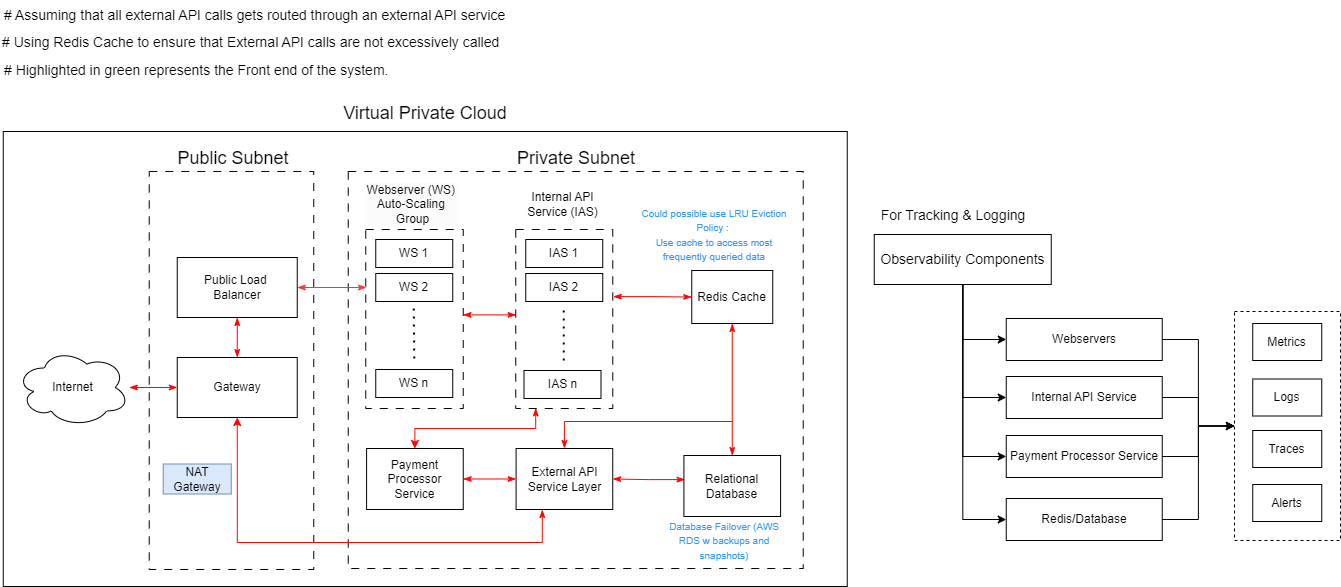

The diagram above was exported from draw.io. Its source (the exported page's mxGraphModel, read from the mxfile embedded in the PNG):
<mxGraphModel dx="1369" dy="1156" grid="0" gridSize="10" guides="1" tooltips="1" connect="1" arrows="1" fold="1" page="1" pageScale="1" pageWidth="1700" pageHeight="1100" background="#ffffff" math="0" shadow="0">
  <root>
    <mxCell id="0" />
    <mxCell id="1" parent="0" />
    <mxCell id="CX-bVfhsecarb45vtOpS-75" value="" style="rounded=0;whiteSpace=wrap;html=1;" vertex="1" parent="1">
      <mxGeometry x="59.75" y="607" width="844" height="455" as="geometry" />
    </mxCell>
    <mxCell id="CX-bVfhsecarb45vtOpS-67" value="" style="rounded=0;whiteSpace=wrap;html=1;dashed=1;" vertex="1" parent="1">
      <mxGeometry x="1291" y="787" width="106" height="229" as="geometry" />
    </mxCell>
    <mxCell id="CX-bVfhsecarb45vtOpS-6" value="" style="rounded=0;whiteSpace=wrap;html=1;dashed=1;dashPattern=8 8;" vertex="1" parent="1">
      <mxGeometry x="205.75" y="647" width="164.5" height="398" as="geometry" />
    </mxCell>
    <mxCell id="CX-bVfhsecarb45vtOpS-1" value="Public Load&amp;nbsp;&lt;div&gt;Balancer&lt;/div&gt;" style="rounded=0;whiteSpace=wrap;html=1;" vertex="1" parent="1">
      <mxGeometry x="233.75" y="733" width="120" height="60" as="geometry" />
    </mxCell>
    <mxCell id="CX-bVfhsecarb45vtOpS-4" style="edgeStyle=orthogonalEdgeStyle;rounded=0;orthogonalLoop=1;jettySize=auto;html=1;entryX=0;entryY=0.5;entryDx=0;entryDy=0;startArrow=classicThin;startFill=1;endArrow=classicThin;endFill=1;strokeColor=#FF0300;" edge="1" parent="1" source="CX-bVfhsecarb45vtOpS-2" target="CX-bVfhsecarb45vtOpS-3">
      <mxGeometry relative="1" as="geometry" />
    </mxCell>
    <mxCell id="CX-bVfhsecarb45vtOpS-2" value="Internet" style="ellipse;shape=cloud;whiteSpace=wrap;html=1;" vertex="1" parent="1">
      <mxGeometry x="72.75" y="824" width="113" height="78" as="geometry" />
    </mxCell>
    <mxCell id="CX-bVfhsecarb45vtOpS-5" style="edgeStyle=orthogonalEdgeStyle;rounded=0;orthogonalLoop=1;jettySize=auto;html=1;entryX=0.5;entryY=1;entryDx=0;entryDy=0;startArrow=classicThin;startFill=1;endArrow=classicThin;endFill=1;strokeColor=#FF0300;" edge="1" parent="1" source="CX-bVfhsecarb45vtOpS-3" target="CX-bVfhsecarb45vtOpS-1">
      <mxGeometry relative="1" as="geometry" />
    </mxCell>
    <mxCell id="CX-bVfhsecarb45vtOpS-3" value="Gateway" style="rounded=0;whiteSpace=wrap;html=1;" vertex="1" parent="1">
      <mxGeometry x="233.75" y="833" width="120" height="60" as="geometry" />
    </mxCell>
    <mxCell id="CX-bVfhsecarb45vtOpS-7" value="" style="rounded=0;whiteSpace=wrap;html=1;dashed=1;dashPattern=8 8;" vertex="1" parent="1">
      <mxGeometry x="404.75" y="647" width="455" height="397" as="geometry" />
    </mxCell>
    <mxCell id="CX-bVfhsecarb45vtOpS-8" value="" style="rounded=0;whiteSpace=wrap;html=1;dashed=1;dashPattern=8 8;" vertex="1" parent="1">
      <mxGeometry x="422.25" y="705" width="97.5" height="179" as="geometry" />
    </mxCell>
    <mxCell id="CX-bVfhsecarb45vtOpS-9" value="&lt;br&gt;&lt;span style=&quot;color: rgb(0, 0, 0); font-family: Helvetica; font-size: 12px; font-style: normal; font-variant-ligatures: normal; font-variant-caps: normal; font-weight: 400; letter-spacing: normal; orphans: 2; text-align: center; text-indent: 0px; text-transform: none; widows: 2; word-spacing: 0px; -webkit-text-stroke-width: 0px; white-space: normal; background-color: rgb(251, 251, 251); text-decoration-thickness: initial; text-decoration-style: initial; text-decoration-color: initial; float: none; display: inline !important;&quot;&gt;Webserver (WS)&amp;nbsp;&lt;/span&gt;&lt;div style=&quot;forced-color-adjust: none; color: rgb(0, 0, 0); font-family: Helvetica; font-size: 12px; font-style: normal; font-variant-ligatures: normal; font-variant-caps: normal; font-weight: 400; letter-spacing: normal; orphans: 2; text-align: center; text-indent: 0px; text-transform: none; widows: 2; word-spacing: 0px; -webkit-text-stroke-width: 0px; white-space: normal; background-color: rgb(251, 251, 251); text-decoration-thickness: initial; text-decoration-style: initial; text-decoration-color: initial;&quot;&gt;Auto-Scaling&amp;nbsp;&lt;/div&gt;&lt;div style=&quot;forced-color-adjust: none; color: rgb(0, 0, 0); font-family: Helvetica; font-size: 12px; font-style: normal; font-variant-ligatures: normal; font-variant-caps: normal; font-weight: 400; letter-spacing: normal; orphans: 2; text-align: center; text-indent: 0px; text-transform: none; widows: 2; word-spacing: 0px; -webkit-text-stroke-width: 0px; white-space: normal; background-color: rgb(251, 251, 251); text-decoration-thickness: initial; text-decoration-style: initial; text-decoration-color: initial;&quot;&gt;Group&lt;/div&gt;&lt;div&gt;&lt;br/&gt;&lt;/div&gt;" style="text;html=1;align=center;verticalAlign=middle;whiteSpace=wrap;rounded=0;" vertex="1" parent="1">
      <mxGeometry x="418.75" y="665" width="100.5" height="30" as="geometry" />
    </mxCell>
    <mxCell id="CX-bVfhsecarb45vtOpS-10" value="WS 1" style="rounded=0;whiteSpace=wrap;html=1;" vertex="1" parent="1">
      <mxGeometry x="432.25" y="715" width="77" height="28" as="geometry" />
    </mxCell>
    <mxCell id="CX-bVfhsecarb45vtOpS-11" value="WS 2" style="rounded=0;whiteSpace=wrap;html=1;" vertex="1" parent="1">
      <mxGeometry x="432.25" y="749" width="77" height="28" as="geometry" />
    </mxCell>
    <mxCell id="CX-bVfhsecarb45vtOpS-15" value="" style="endArrow=none;dashed=1;html=1;dashPattern=1 3;strokeWidth=2;rounded=0;" edge="1" parent="1">
      <mxGeometry width="50" height="50" relative="1" as="geometry">
        <mxPoint x="470.75" y="834" as="sourcePoint" />
        <mxPoint x="470.25" y="784" as="targetPoint" />
      </mxGeometry>
    </mxCell>
    <mxCell id="CX-bVfhsecarb45vtOpS-16" value="WS n" style="rounded=0;whiteSpace=wrap;html=1;" vertex="1" parent="1">
      <mxGeometry x="432.25" y="845" width="77" height="28" as="geometry" />
    </mxCell>
    <mxCell id="CX-bVfhsecarb45vtOpS-26" style="edgeStyle=orthogonalEdgeStyle;rounded=0;orthogonalLoop=1;jettySize=auto;html=1;entryX=0;entryY=0.5;entryDx=0;entryDy=0;exitX=1.005;exitY=0.375;exitDx=0;exitDy=0;exitPerimeter=0;strokeColor=#FF0300;startArrow=classicThin;startFill=1;endArrow=classicThin;endFill=1;" edge="1" parent="1" source="CX-bVfhsecarb45vtOpS-17" target="CX-bVfhsecarb45vtOpS-23">
      <mxGeometry relative="1" as="geometry" />
    </mxCell>
    <mxCell id="CX-bVfhsecarb45vtOpS-32" style="edgeStyle=orthogonalEdgeStyle;rounded=0;orthogonalLoop=1;jettySize=auto;html=1;entryX=0.5;entryY=0;entryDx=0;entryDy=0;exitX=0.206;exitY=0.997;exitDx=0;exitDy=0;startArrow=classicThin;startFill=1;strokeColor=#FF0300;exitPerimeter=0;" edge="1" parent="1" source="CX-bVfhsecarb45vtOpS-17" target="CX-bVfhsecarb45vtOpS-31">
      <mxGeometry relative="1" as="geometry" />
    </mxCell>
    <mxCell id="CX-bVfhsecarb45vtOpS-28" style="edgeStyle=orthogonalEdgeStyle;rounded=0;orthogonalLoop=1;jettySize=auto;html=1;entryX=0.5;entryY=0;entryDx=0;entryDy=0;startArrow=classicThin;startFill=1;endArrow=classicThin;endFill=1;strokeColor=#FF0300;" edge="1" parent="1" source="CX-bVfhsecarb45vtOpS-23" target="CX-bVfhsecarb45vtOpS-27">
      <mxGeometry relative="1" as="geometry" />
    </mxCell>
    <mxCell id="CX-bVfhsecarb45vtOpS-23" value="Redis Cache" style="rounded=0;whiteSpace=wrap;html=1;" vertex="1" parent="1">
      <mxGeometry x="748.25" y="746" width="81" height="53" as="geometry" />
    </mxCell>
    <mxCell id="CX-bVfhsecarb45vtOpS-24" value="" style="endArrow=classicThin;startArrow=classicThin;html=1;rounded=0;exitX=0.998;exitY=0.477;exitDx=0;exitDy=0;exitPerimeter=0;startFill=1;endFill=1;strokeColor=#FF0300;entryX=0.003;entryY=0.477;entryDx=0;entryDy=0;entryPerimeter=0;" edge="1" parent="1" source="CX-bVfhsecarb45vtOpS-8" target="CX-bVfhsecarb45vtOpS-17">
      <mxGeometry width="50" height="50" relative="1" as="geometry">
        <mxPoint x="477.75" y="847" as="sourcePoint" />
        <mxPoint x="549.75" y="801" as="targetPoint" />
      </mxGeometry>
    </mxCell>
    <mxCell id="CX-bVfhsecarb45vtOpS-25" style="edgeStyle=orthogonalEdgeStyle;rounded=0;orthogonalLoop=1;jettySize=auto;html=1;entryX=0.008;entryY=0.324;entryDx=0;entryDy=0;entryPerimeter=0;endArrow=classicThin;endFill=1;startArrow=classicThin;startFill=1;strokeColor=#FF3333;" edge="1" parent="1" source="CX-bVfhsecarb45vtOpS-1" target="CX-bVfhsecarb45vtOpS-8">
      <mxGeometry relative="1" as="geometry" />
    </mxCell>
    <mxCell id="CX-bVfhsecarb45vtOpS-30" style="edgeStyle=orthogonalEdgeStyle;rounded=0;orthogonalLoop=1;jettySize=auto;html=1;entryX=1;entryY=0.5;entryDx=0;entryDy=0;startArrow=classicThin;startFill=1;endArrow=classicThin;endFill=1;strokeColor=#FF0300;exitX=0.012;exitY=0.395;exitDx=0;exitDy=0;exitPerimeter=0;" edge="1" parent="1" source="CX-bVfhsecarb45vtOpS-27" target="CX-bVfhsecarb45vtOpS-29">
      <mxGeometry relative="1" as="geometry" />
    </mxCell>
    <mxCell id="CX-bVfhsecarb45vtOpS-27" value="Relational Database" style="rounded=0;whiteSpace=wrap;html=1;" vertex="1" parent="1">
      <mxGeometry x="740.42" y="931" width="96.66" height="61" as="geometry" />
    </mxCell>
    <mxCell id="CX-bVfhsecarb45vtOpS-34" style="edgeStyle=orthogonalEdgeStyle;rounded=0;orthogonalLoop=1;jettySize=auto;html=1;entryX=0.5;entryY=1;entryDx=0;entryDy=0;startArrow=classicThin;startFill=1;strokeColor=#FF0300;" edge="1" parent="1" source="CX-bVfhsecarb45vtOpS-29" target="CX-bVfhsecarb45vtOpS-3">
      <mxGeometry relative="1" as="geometry">
        <Array as="points">
          <mxPoint x="598.75" y="1018" />
          <mxPoint x="293.75" y="1018" />
        </Array>
      </mxGeometry>
    </mxCell>
    <mxCell id="CX-bVfhsecarb45vtOpS-37" style="edgeStyle=orthogonalEdgeStyle;rounded=0;orthogonalLoop=1;jettySize=auto;html=1;exitX=0.5;exitY=0;exitDx=0;exitDy=0;endArrow=none;startFill=1;strokeColor=#FF0300;startArrow=classicThin;" edge="1" parent="1" source="CX-bVfhsecarb45vtOpS-29">
      <mxGeometry relative="1" as="geometry">
        <mxPoint x="788.75" y="897" as="targetPoint" />
        <Array as="points">
          <mxPoint x="620.75" y="897" />
        </Array>
      </mxGeometry>
    </mxCell>
    <mxCell id="CX-bVfhsecarb45vtOpS-29" value="External API Service Layer" style="rounded=0;whiteSpace=wrap;html=1;" vertex="1" parent="1">
      <mxGeometry x="572.5899999999999" y="924" width="96.66" height="61" as="geometry" />
    </mxCell>
    <mxCell id="CX-bVfhsecarb45vtOpS-33" style="edgeStyle=orthogonalEdgeStyle;rounded=0;orthogonalLoop=1;jettySize=auto;html=1;entryX=0;entryY=0.5;entryDx=0;entryDy=0;startArrow=classicThin;startFill=1;endArrow=classicThin;endFill=1;strokeColor=#FF0300;" edge="1" parent="1" source="CX-bVfhsecarb45vtOpS-31" target="CX-bVfhsecarb45vtOpS-29">
      <mxGeometry relative="1" as="geometry" />
    </mxCell>
    <mxCell id="CX-bVfhsecarb45vtOpS-31" value="Payment Processor Service" style="rounded=0;whiteSpace=wrap;html=1;" vertex="1" parent="1">
      <mxGeometry x="423.0899999999999" y="924" width="96.66" height="61" as="geometry" />
    </mxCell>
    <mxCell id="CX-bVfhsecarb45vtOpS-35" value="&lt;font style=&quot;font-size: 10px; color: rgb(51, 153, 255);&quot;&gt;Database Failover (AWS RDS w backups and snapshots)&lt;/font&gt;" style="text;html=1;align=center;verticalAlign=middle;whiteSpace=wrap;rounded=0;" vertex="1" parent="1">
      <mxGeometry x="716.75" y="1001" width="128" height="30" as="geometry" />
    </mxCell>
    <mxCell id="CX-bVfhsecarb45vtOpS-36" value="&lt;font style=&quot;font-size: 10px; color: rgb(51, 153, 255);&quot;&gt;Could possible use LRU Eviction Policy :&amp;nbsp;&lt;/font&gt;&lt;div&gt;&lt;font style=&quot;font-size: 10px; color: rgb(51, 153, 255);&quot;&gt;Use cache to access most frequently queried data&lt;/font&gt;&lt;/div&gt;" style="text;html=1;align=center;verticalAlign=middle;whiteSpace=wrap;rounded=0;" vertex="1" parent="1">
      <mxGeometry x="691.75" y="695" width="158" height="30" as="geometry" />
    </mxCell>
    <mxCell id="CX-bVfhsecarb45vtOpS-38" value="&lt;font style=&quot;font-size: 14px;&quot;&gt;# Assuming that all external API calls gets routed through an external API service&lt;/font&gt;" style="text;html=1;align=left;verticalAlign=middle;whiteSpace=wrap;rounded=0;" vertex="1" parent="1">
      <mxGeometry x="59" y="476" width="507" height="30" as="geometry" />
    </mxCell>
    <mxCell id="CX-bVfhsecarb45vtOpS-39" value="NAT Gateway" style="text;html=1;align=center;verticalAlign=middle;whiteSpace=wrap;rounded=0;fillColor=#dae8fc;strokeColor=#6c8ebf;" vertex="1" parent="1">
      <mxGeometry x="219.75" y="939.5" width="68" height="30" as="geometry" />
    </mxCell>
    <mxCell id="CX-bVfhsecarb45vtOpS-42" value="" style="group" vertex="1" connectable="0" parent="1">
      <mxGeometry x="568.75" y="665" width="100.5" height="219" as="geometry" />
    </mxCell>
    <mxCell id="CX-bVfhsecarb45vtOpS-17" value="" style="rounded=0;whiteSpace=wrap;html=1;dashed=1;dashPattern=8 8;" vertex="1" parent="CX-bVfhsecarb45vtOpS-42">
      <mxGeometry x="3.5" y="40" width="97" height="179" as="geometry" />
    </mxCell>
    <mxCell id="CX-bVfhsecarb45vtOpS-18" value="&lt;div&gt;Internal API Service (IAS)&lt;/div&gt;" style="text;html=1;align=center;verticalAlign=middle;whiteSpace=wrap;rounded=0;" vertex="1" parent="CX-bVfhsecarb45vtOpS-42">
      <mxGeometry width="100.5" height="30" as="geometry" />
    </mxCell>
    <mxCell id="CX-bVfhsecarb45vtOpS-19" value="IAS 1" style="rounded=0;whiteSpace=wrap;html=1;" vertex="1" parent="CX-bVfhsecarb45vtOpS-42">
      <mxGeometry x="13.5" y="50" width="77" height="28" as="geometry" />
    </mxCell>
    <mxCell id="CX-bVfhsecarb45vtOpS-20" value="IAS 2" style="rounded=0;whiteSpace=wrap;html=1;" vertex="1" parent="CX-bVfhsecarb45vtOpS-42">
      <mxGeometry x="13.5" y="84" width="77" height="28" as="geometry" />
    </mxCell>
    <mxCell id="CX-bVfhsecarb45vtOpS-21" value="" style="endArrow=none;dashed=1;html=1;dashPattern=1 3;strokeWidth=2;rounded=0;" edge="1" parent="CX-bVfhsecarb45vtOpS-42">
      <mxGeometry width="50" height="50" relative="1" as="geometry">
        <mxPoint x="51.5" y="171" as="sourcePoint" />
        <mxPoint x="51.5" y="119" as="targetPoint" />
      </mxGeometry>
    </mxCell>
    <mxCell id="CX-bVfhsecarb45vtOpS-22" value="IAS n" style="rounded=0;whiteSpace=wrap;html=1;" vertex="1" parent="CX-bVfhsecarb45vtOpS-42">
      <mxGeometry x="11.75" y="181" width="77" height="28" as="geometry" />
    </mxCell>
    <mxCell id="CX-bVfhsecarb45vtOpS-44" value="&lt;font style=&quot;font-size: 14px;&quot;&gt;# Using Redis Cache to ensure that External API calls are not excessively called&lt;/font&gt;" style="text;html=1;align=left;verticalAlign=middle;whiteSpace=wrap;rounded=0;" vertex="1" parent="1">
      <mxGeometry x="57" y="503" width="507" height="30" as="geometry" />
    </mxCell>
    <mxCell id="CX-bVfhsecarb45vtOpS-47" value="&lt;font style=&quot;font-size: 14px;&quot;&gt;For Tracking &amp;amp; Logging&lt;/font&gt;" style="text;html=1;align=center;verticalAlign=middle;whiteSpace=wrap;rounded=0;" vertex="1" parent="1">
      <mxGeometry x="928.75" y="676" width="162" height="30" as="geometry" />
    </mxCell>
    <mxCell id="CX-bVfhsecarb45vtOpS-51" style="edgeStyle=orthogonalEdgeStyle;rounded=0;orthogonalLoop=1;jettySize=auto;html=1;entryX=0;entryY=0.5;entryDx=0;entryDy=0;" edge="1" parent="1" source="CX-bVfhsecarb45vtOpS-49" target="CX-bVfhsecarb45vtOpS-50">
      <mxGeometry relative="1" as="geometry" />
    </mxCell>
    <mxCell id="CX-bVfhsecarb45vtOpS-52" style="edgeStyle=orthogonalEdgeStyle;rounded=0;orthogonalLoop=1;jettySize=auto;html=1;entryX=0;entryY=0.5;entryDx=0;entryDy=0;" edge="1" parent="1" source="CX-bVfhsecarb45vtOpS-49" target="CX-bVfhsecarb45vtOpS-53">
      <mxGeometry relative="1" as="geometry">
        <mxPoint x="1011.25" y="900.1999755859374" as="targetPoint" />
      </mxGeometry>
    </mxCell>
    <mxCell id="CX-bVfhsecarb45vtOpS-55" style="edgeStyle=orthogonalEdgeStyle;rounded=0;orthogonalLoop=1;jettySize=auto;html=1;entryX=0;entryY=0.5;entryDx=0;entryDy=0;" edge="1" parent="1" source="CX-bVfhsecarb45vtOpS-49" target="CX-bVfhsecarb45vtOpS-54">
      <mxGeometry relative="1" as="geometry" />
    </mxCell>
    <mxCell id="CX-bVfhsecarb45vtOpS-58" style="edgeStyle=orthogonalEdgeStyle;rounded=0;orthogonalLoop=1;jettySize=auto;html=1;entryX=0;entryY=0.5;entryDx=0;entryDy=0;" edge="1" parent="1" source="CX-bVfhsecarb45vtOpS-49" target="CX-bVfhsecarb45vtOpS-57">
      <mxGeometry relative="1" as="geometry" />
    </mxCell>
    <mxCell id="CX-bVfhsecarb45vtOpS-49" value="&lt;font style=&quot;font-size: 14px;&quot;&gt;Observability Components&lt;/font&gt;" style="rounded=0;whiteSpace=wrap;html=1;" vertex="1" parent="1">
      <mxGeometry x="930.75" y="710" width="177" height="50" as="geometry" />
    </mxCell>
    <mxCell id="CX-bVfhsecarb45vtOpS-50" value="Webservers" style="rounded=0;whiteSpace=wrap;html=1;" vertex="1" parent="1">
      <mxGeometry x="1062.75" y="794" width="156" height="42" as="geometry" />
    </mxCell>
    <mxCell id="CX-bVfhsecarb45vtOpS-69" style="edgeStyle=orthogonalEdgeStyle;rounded=0;orthogonalLoop=1;jettySize=auto;html=1;entryX=0;entryY=0.5;entryDx=0;entryDy=0;" edge="1" parent="1" source="CX-bVfhsecarb45vtOpS-53" target="CX-bVfhsecarb45vtOpS-67">
      <mxGeometry relative="1" as="geometry" />
    </mxCell>
    <mxCell id="CX-bVfhsecarb45vtOpS-53" value="Internal API Service" style="rounded=0;whiteSpace=wrap;html=1;" vertex="1" parent="1">
      <mxGeometry x="1062.75" y="852" width="156" height="42" as="geometry" />
    </mxCell>
    <mxCell id="CX-bVfhsecarb45vtOpS-54" value="Payment Processor Service" style="rounded=0;whiteSpace=wrap;html=1;" vertex="1" parent="1">
      <mxGeometry x="1062.75" y="911" width="156" height="42" as="geometry" />
    </mxCell>
    <mxCell id="CX-bVfhsecarb45vtOpS-57" value="Redis/Database" style="rounded=0;whiteSpace=wrap;html=1;" vertex="1" parent="1">
      <mxGeometry x="1062.75" y="974" width="156" height="42" as="geometry" />
    </mxCell>
    <mxCell id="CX-bVfhsecarb45vtOpS-59" value="Metrics" style="whiteSpace=wrap;html=1;" vertex="1" parent="1">
      <mxGeometry x="1309.25" y="799" width="69" height="37" as="geometry" />
    </mxCell>
    <mxCell id="CX-bVfhsecarb45vtOpS-60" value="Logs" style="whiteSpace=wrap;html=1;" vertex="1" parent="1">
      <mxGeometry x="1309.25" y="854.5" width="69" height="37" as="geometry" />
    </mxCell>
    <mxCell id="CX-bVfhsecarb45vtOpS-61" value="Traces" style="whiteSpace=wrap;html=1;" vertex="1" parent="1">
      <mxGeometry x="1309.25" y="906" width="69" height="37" as="geometry" />
    </mxCell>
    <mxCell id="CX-bVfhsecarb45vtOpS-62" value="Alerts" style="whiteSpace=wrap;html=1;" vertex="1" parent="1">
      <mxGeometry x="1309.25" y="960" width="69" height="37" as="geometry" />
    </mxCell>
    <mxCell id="CX-bVfhsecarb45vtOpS-68" style="edgeStyle=orthogonalEdgeStyle;rounded=0;orthogonalLoop=1;jettySize=auto;html=1;entryX=0;entryY=0.5;entryDx=0;entryDy=0;" edge="1" parent="1" source="CX-bVfhsecarb45vtOpS-50" target="CX-bVfhsecarb45vtOpS-67">
      <mxGeometry relative="1" as="geometry" />
    </mxCell>
    <mxCell id="CX-bVfhsecarb45vtOpS-70" style="edgeStyle=orthogonalEdgeStyle;rounded=0;orthogonalLoop=1;jettySize=auto;html=1;entryX=0;entryY=0.5;entryDx=0;entryDy=0;" edge="1" parent="1" source="CX-bVfhsecarb45vtOpS-54" target="CX-bVfhsecarb45vtOpS-67">
      <mxGeometry relative="1" as="geometry" />
    </mxCell>
    <mxCell id="CX-bVfhsecarb45vtOpS-71" style="edgeStyle=orthogonalEdgeStyle;rounded=0;orthogonalLoop=1;jettySize=auto;html=1;entryX=0;entryY=0.5;entryDx=0;entryDy=0;" edge="1" parent="1" source="CX-bVfhsecarb45vtOpS-57" target="CX-bVfhsecarb45vtOpS-67">
      <mxGeometry relative="1" as="geometry" />
    </mxCell>
    <mxCell id="CX-bVfhsecarb45vtOpS-76" value="&lt;font style=&quot;font-size: 18px;&quot;&gt;Virtual Private Cloud&lt;/font&gt;" style="text;html=1;align=center;verticalAlign=middle;whiteSpace=wrap;rounded=0;" vertex="1" parent="1">
      <mxGeometry x="382.75" y="574" width="197.5" height="30" as="geometry" />
    </mxCell>
    <mxCell id="CX-bVfhsecarb45vtOpS-77" value="&lt;font style=&quot;font-size: 18px;&quot;&gt;Public Subnet&lt;/font&gt;" style="text;html=1;align=center;verticalAlign=middle;whiteSpace=wrap;rounded=0;" vertex="1" parent="1">
      <mxGeometry x="190.75" y="619" width="197.5" height="30" as="geometry" />
    </mxCell>
    <mxCell id="CX-bVfhsecarb45vtOpS-78" value="&lt;font style=&quot;font-size: 18px;&quot;&gt;Private Subnet&lt;/font&gt;" style="text;html=1;align=center;verticalAlign=middle;whiteSpace=wrap;rounded=0;" vertex="1" parent="1">
      <mxGeometry x="533.5" y="619" width="197.5" height="30" as="geometry" />
    </mxCell>
    <mxCell id="CX-bVfhsecarb45vtOpS-79" value="&lt;font style=&quot;font-size: 14px;&quot;&gt;# Highlighted in green represents the Front end of the system.&lt;/font&gt;" style="text;html=1;align=left;verticalAlign=middle;whiteSpace=wrap;rounded=0;" vertex="1" parent="1">
      <mxGeometry x="59" y="531" width="507" height="30" as="geometry" />
    </mxCell>
  </root>
</mxGraphModel>